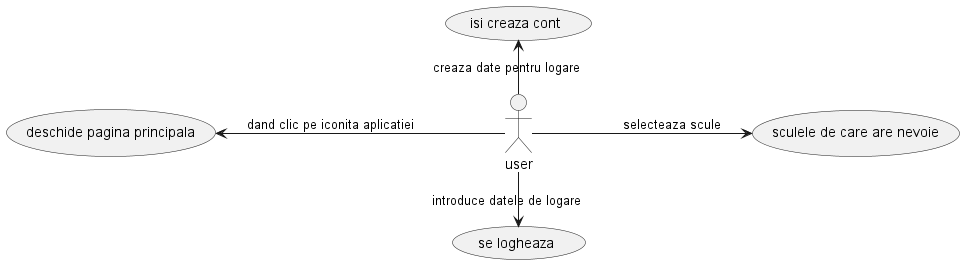

The diagram above was rendered by PlantUML. Its source (embedded in the PNG):
@startuml
left to right direction
:user: -left-> (isi creaza cont):creaza date pentru logare
:user: -right-> (se logheaza):introduce datele de logare
:user: -up-> (deschide pagina principala):dand clic pe iconita aplicatiei
:user: -down-> (sculele de care are nevoie):selecteaza scule
@enduml